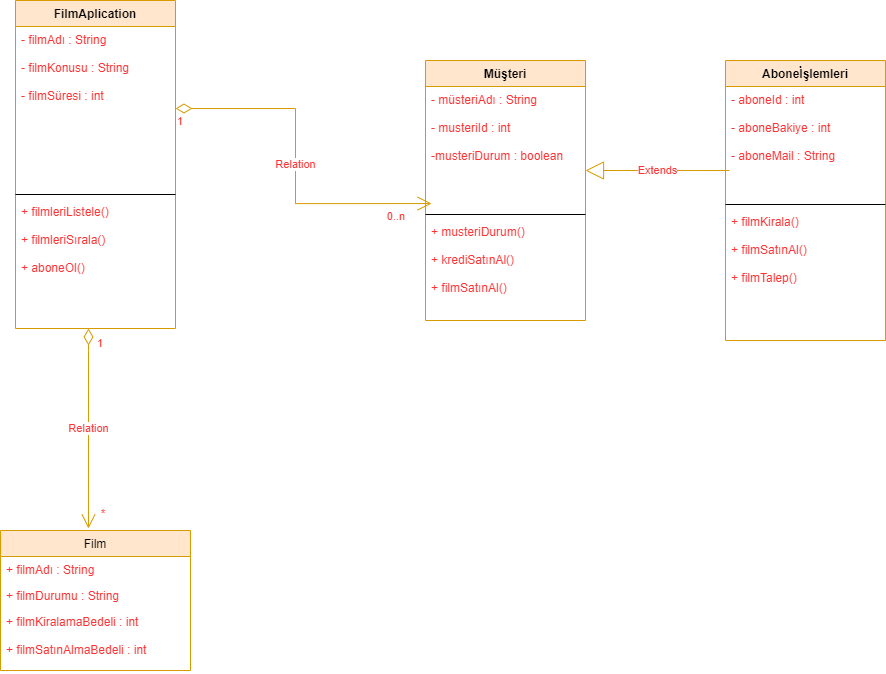

The diagram above was exported from draw.io. Its source (the exported page's mxGraphModel, read from the mxfile embedded in the PNG):
<mxGraphModel dx="1422" dy="794" grid="1" gridSize="10" guides="1" tooltips="1" connect="1" arrows="1" fold="1" page="1" pageScale="1" pageWidth="850" pageHeight="1100" math="0" shadow="0">
  <root>
    <mxCell id="0" />
    <mxCell id="1" parent="0" />
    <mxCell id="uFmHOr21TprPhRDIllFK-7" value="FilmAplication" style="swimlane;fontStyle=1;align=center;verticalAlign=top;childLayout=stackLayout;horizontal=1;startSize=26;horizontalStack=0;resizeParent=1;resizeParentMax=0;resizeLast=0;collapsible=1;marginBottom=0;fillColor=#ffe6cc;strokeColor=#d79b00;" parent="1" vertex="1">
      <mxGeometry x="210" y="30" width="160" height="328" as="geometry" />
    </mxCell>
    <mxCell id="uFmHOr21TprPhRDIllFK-8" value="- filmAdı : String&#10;&#10;- filmKonusu : String&#10;&#10;- filmSüresi : int&#10;&#10;&#10;" style="text;strokeColor=none;fillColor=none;align=left;verticalAlign=top;spacingLeft=4;spacingRight=4;overflow=hidden;rotatable=0;points=[[0,0.5],[1,0.5]];portConstraint=eastwest;fontColor=#FF3333;" parent="uFmHOr21TprPhRDIllFK-7" vertex="1">
      <mxGeometry y="26" width="160" height="164" as="geometry" />
    </mxCell>
    <mxCell id="uFmHOr21TprPhRDIllFK-9" value="" style="line;strokeWidth=1;fillColor=none;align=left;verticalAlign=middle;spacingTop=-1;spacingLeft=3;spacingRight=3;rotatable=0;labelPosition=right;points=[];portConstraint=eastwest;" parent="uFmHOr21TprPhRDIllFK-7" vertex="1">
      <mxGeometry y="190" width="160" height="8" as="geometry" />
    </mxCell>
    <mxCell id="uFmHOr21TprPhRDIllFK-10" value="+ filmleriListele()&#10;&#10;+ filmleriSırala()&#10;&#10;+ aboneOl()&#10;&#10;" style="text;strokeColor=none;fillColor=none;align=left;verticalAlign=top;spacingLeft=4;spacingRight=4;overflow=hidden;rotatable=0;points=[[0,0.5],[1,0.5]];portConstraint=eastwest;fontColor=#FF3333;" parent="uFmHOr21TprPhRDIllFK-7" vertex="1">
      <mxGeometry y="198" width="160" height="130" as="geometry" />
    </mxCell>
    <mxCell id="uFmHOr21TprPhRDIllFK-11" value="Müşteri" style="swimlane;fontStyle=1;align=center;verticalAlign=top;childLayout=stackLayout;horizontal=1;startSize=26;horizontalStack=0;resizeParent=1;resizeParentMax=0;resizeLast=0;collapsible=1;marginBottom=0;fillColor=#ffe6cc;strokeColor=#d79b00;" parent="1" vertex="1">
      <mxGeometry x="620" y="90" width="160" height="260" as="geometry" />
    </mxCell>
    <mxCell id="uFmHOr21TprPhRDIllFK-12" value="- müsteriAdı : String&#10;&#10;- musteriId : int&#10;&#10;-musteriDurum : boolean" style="text;strokeColor=none;fillColor=none;align=left;verticalAlign=top;spacingLeft=4;spacingRight=4;overflow=hidden;rotatable=0;points=[[0,0.5],[1,0.5]];portConstraint=eastwest;fontColor=#FF3333;" parent="uFmHOr21TprPhRDIllFK-11" vertex="1">
      <mxGeometry y="26" width="160" height="124" as="geometry" />
    </mxCell>
    <mxCell id="uFmHOr21TprPhRDIllFK-13" value="" style="line;strokeWidth=1;fillColor=none;align=left;verticalAlign=middle;spacingTop=-1;spacingLeft=3;spacingRight=3;rotatable=0;labelPosition=right;points=[];portConstraint=eastwest;" parent="uFmHOr21TprPhRDIllFK-11" vertex="1">
      <mxGeometry y="150" width="160" height="8" as="geometry" />
    </mxCell>
    <mxCell id="uFmHOr21TprPhRDIllFK-14" value="+ musteriDurum()&#10;&#10;+ krediSatınAl()&#10;&#10;+ filmSatınAl()" style="text;strokeColor=none;fillColor=none;align=left;verticalAlign=top;spacingLeft=4;spacingRight=4;overflow=hidden;rotatable=0;points=[[0,0.5],[1,0.5]];portConstraint=eastwest;fontColor=#FF3333;" parent="uFmHOr21TprPhRDIllFK-11" vertex="1">
      <mxGeometry y="158" width="160" height="102" as="geometry" />
    </mxCell>
    <mxCell id="d4tzvpIDGeNTWCwu9MYb-1" value="Relation" style="endArrow=open;html=1;endSize=12;startArrow=diamondThin;startSize=14;startFill=0;edgeStyle=orthogonalEdgeStyle;rounded=0;entryX=0.038;entryY=0.944;entryDx=0;entryDy=0;entryPerimeter=0;fillColor=#ffe6cc;strokeColor=#d79b00;fontColor=#FF3333;" parent="1" source="uFmHOr21TprPhRDIllFK-8" target="uFmHOr21TprPhRDIllFK-12" edge="1">
      <mxGeometry relative="1" as="geometry">
        <mxPoint x="450" y="140" as="sourcePoint" />
        <mxPoint x="610" y="140" as="targetPoint" />
        <Array as="points">
          <mxPoint x="490" y="138" />
          <mxPoint x="490" y="233" />
        </Array>
      </mxGeometry>
    </mxCell>
    <mxCell id="d4tzvpIDGeNTWCwu9MYb-2" value="1" style="edgeLabel;resizable=0;html=1;align=left;verticalAlign=top;fontColor=#FF3333;" parent="d4tzvpIDGeNTWCwu9MYb-1" connectable="0" vertex="1">
      <mxGeometry x="-1" relative="1" as="geometry" />
    </mxCell>
    <mxCell id="d4tzvpIDGeNTWCwu9MYb-3" value="0..n" style="edgeLabel;resizable=0;html=1;align=right;verticalAlign=top;fontColor=#FF3333;" parent="d4tzvpIDGeNTWCwu9MYb-1" connectable="0" vertex="1">
      <mxGeometry x="1" relative="1" as="geometry">
        <mxPoint x="-26" as="offset" />
      </mxGeometry>
    </mxCell>
    <mxCell id="d4tzvpIDGeNTWCwu9MYb-4" value="Aboneİşlemleri" style="swimlane;fontStyle=1;align=center;verticalAlign=top;childLayout=stackLayout;horizontal=1;startSize=26;horizontalStack=0;resizeParent=1;resizeParentMax=0;resizeLast=0;collapsible=1;marginBottom=0;fillColor=#ffe6cc;strokeColor=#d79b00;" parent="1" vertex="1">
      <mxGeometry x="920" y="90" width="160" height="280" as="geometry" />
    </mxCell>
    <mxCell id="d4tzvpIDGeNTWCwu9MYb-5" value="- aboneId : int&#10;&#10;- aboneBakiye : int&#10;&#10;- aboneMail : String&#10;&#10;" style="text;strokeColor=none;fillColor=none;align=left;verticalAlign=top;spacingLeft=4;spacingRight=4;overflow=hidden;rotatable=0;points=[[0,0.5],[1,0.5]];portConstraint=eastwest;fontColor=#FF3333;" parent="d4tzvpIDGeNTWCwu9MYb-4" vertex="1">
      <mxGeometry y="26" width="160" height="114" as="geometry" />
    </mxCell>
    <mxCell id="d4tzvpIDGeNTWCwu9MYb-6" value="" style="line;strokeWidth=1;fillColor=none;align=left;verticalAlign=middle;spacingTop=-1;spacingLeft=3;spacingRight=3;rotatable=0;labelPosition=right;points=[];portConstraint=eastwest;" parent="d4tzvpIDGeNTWCwu9MYb-4" vertex="1">
      <mxGeometry y="140" width="160" height="8" as="geometry" />
    </mxCell>
    <mxCell id="d4tzvpIDGeNTWCwu9MYb-7" value="+ filmKirala()&#10;&#10;+ filmSatınAl()&#10;&#10;+ filmTalep()" style="text;strokeColor=none;fillColor=none;align=left;verticalAlign=top;spacingLeft=4;spacingRight=4;overflow=hidden;rotatable=0;points=[[0,0.5],[1,0.5]];portConstraint=eastwest;fontColor=#FF3333;" parent="d4tzvpIDGeNTWCwu9MYb-4" vertex="1">
      <mxGeometry y="148" width="160" height="132" as="geometry" />
    </mxCell>
    <mxCell id="d4tzvpIDGeNTWCwu9MYb-8" value="Extends" style="endArrow=block;endSize=16;endFill=0;html=1;rounded=0;entryX=0.025;entryY=0.737;entryDx=0;entryDy=0;entryPerimeter=0;exitX=0.025;exitY=0.737;exitDx=0;exitDy=0;exitPerimeter=0;fillColor=#ffe6cc;strokeColor=#d79b00;fontColor=#FF3333;" parent="d4tzvpIDGeNTWCwu9MYb-4" source="d4tzvpIDGeNTWCwu9MYb-5" edge="1">
      <mxGeometry width="160" relative="1" as="geometry">
        <mxPoint x="-10" y="110" as="sourcePoint" />
        <mxPoint x="-140" y="110" as="targetPoint" />
      </mxGeometry>
    </mxCell>
    <mxCell id="d4tzvpIDGeNTWCwu9MYb-11" value="Film" style="swimlane;fontStyle=0;childLayout=stackLayout;horizontal=1;startSize=26;fillColor=#ffe6cc;horizontalStack=0;resizeParent=1;resizeParentMax=0;resizeLast=0;collapsible=1;marginBottom=0;strokeColor=#d79b00;" parent="1" vertex="1">
      <mxGeometry x="195" y="560" width="190" height="140" as="geometry" />
    </mxCell>
    <mxCell id="d4tzvpIDGeNTWCwu9MYb-12" value="+ filmAdı : String" style="text;strokeColor=none;fillColor=none;align=left;verticalAlign=top;spacingLeft=4;spacingRight=4;overflow=hidden;rotatable=0;points=[[0,0.5],[1,0.5]];portConstraint=eastwest;fontColor=#FF3333;" parent="d4tzvpIDGeNTWCwu9MYb-11" vertex="1">
      <mxGeometry y="26" width="190" height="26" as="geometry" />
    </mxCell>
    <mxCell id="d4tzvpIDGeNTWCwu9MYb-13" value="+ filmDurumu : String" style="text;strokeColor=none;fillColor=none;align=left;verticalAlign=top;spacingLeft=4;spacingRight=4;overflow=hidden;rotatable=0;points=[[0,0.5],[1,0.5]];portConstraint=eastwest;fontColor=#FF3333;" parent="d4tzvpIDGeNTWCwu9MYb-11" vertex="1">
      <mxGeometry y="52" width="190" height="26" as="geometry" />
    </mxCell>
    <mxCell id="d4tzvpIDGeNTWCwu9MYb-14" value="+ filmKiralamaBedeli : int&#10;&#10;+ filmSatınAlmaBedeli : int" style="text;strokeColor=none;fillColor=none;align=left;verticalAlign=top;spacingLeft=4;spacingRight=4;overflow=hidden;rotatable=0;points=[[0,0.5],[1,0.5]];portConstraint=eastwest;fontColor=#FF3333;" parent="d4tzvpIDGeNTWCwu9MYb-11" vertex="1">
      <mxGeometry y="78" width="190" height="62" as="geometry" />
    </mxCell>
    <mxCell id="d4tzvpIDGeNTWCwu9MYb-15" value="Relation" style="endArrow=open;html=1;endSize=12;startArrow=diamondThin;startSize=14;startFill=0;edgeStyle=orthogonalEdgeStyle;rounded=0;fontColor=#FF3333;entryX=0.463;entryY=-0.014;entryDx=0;entryDy=0;entryPerimeter=0;fillColor=#ffe6cc;strokeColor=#d79b00;" parent="1" source="uFmHOr21TprPhRDIllFK-10" target="d4tzvpIDGeNTWCwu9MYb-11" edge="1">
      <mxGeometry relative="1" as="geometry">
        <mxPoint x="340" y="310" as="sourcePoint" />
        <mxPoint x="500" y="310" as="targetPoint" />
        <Array as="points">
          <mxPoint x="283" y="380" />
          <mxPoint x="283" y="380" />
        </Array>
      </mxGeometry>
    </mxCell>
    <mxCell id="d4tzvpIDGeNTWCwu9MYb-16" value="1" style="edgeLabel;resizable=0;html=1;align=left;verticalAlign=top;fontColor=#FF3333;" parent="d4tzvpIDGeNTWCwu9MYb-15" connectable="0" vertex="1">
      <mxGeometry x="-1" relative="1" as="geometry">
        <mxPoint x="7" y="2" as="offset" />
      </mxGeometry>
    </mxCell>
    <mxCell id="d4tzvpIDGeNTWCwu9MYb-17" value="*" style="edgeLabel;resizable=0;html=1;align=right;verticalAlign=top;fontColor=#FF3333;" parent="d4tzvpIDGeNTWCwu9MYb-15" connectable="0" vertex="1">
      <mxGeometry x="1" relative="1" as="geometry">
        <mxPoint x="17" y="-28" as="offset" />
      </mxGeometry>
    </mxCell>
  </root>
</mxGraphModel>